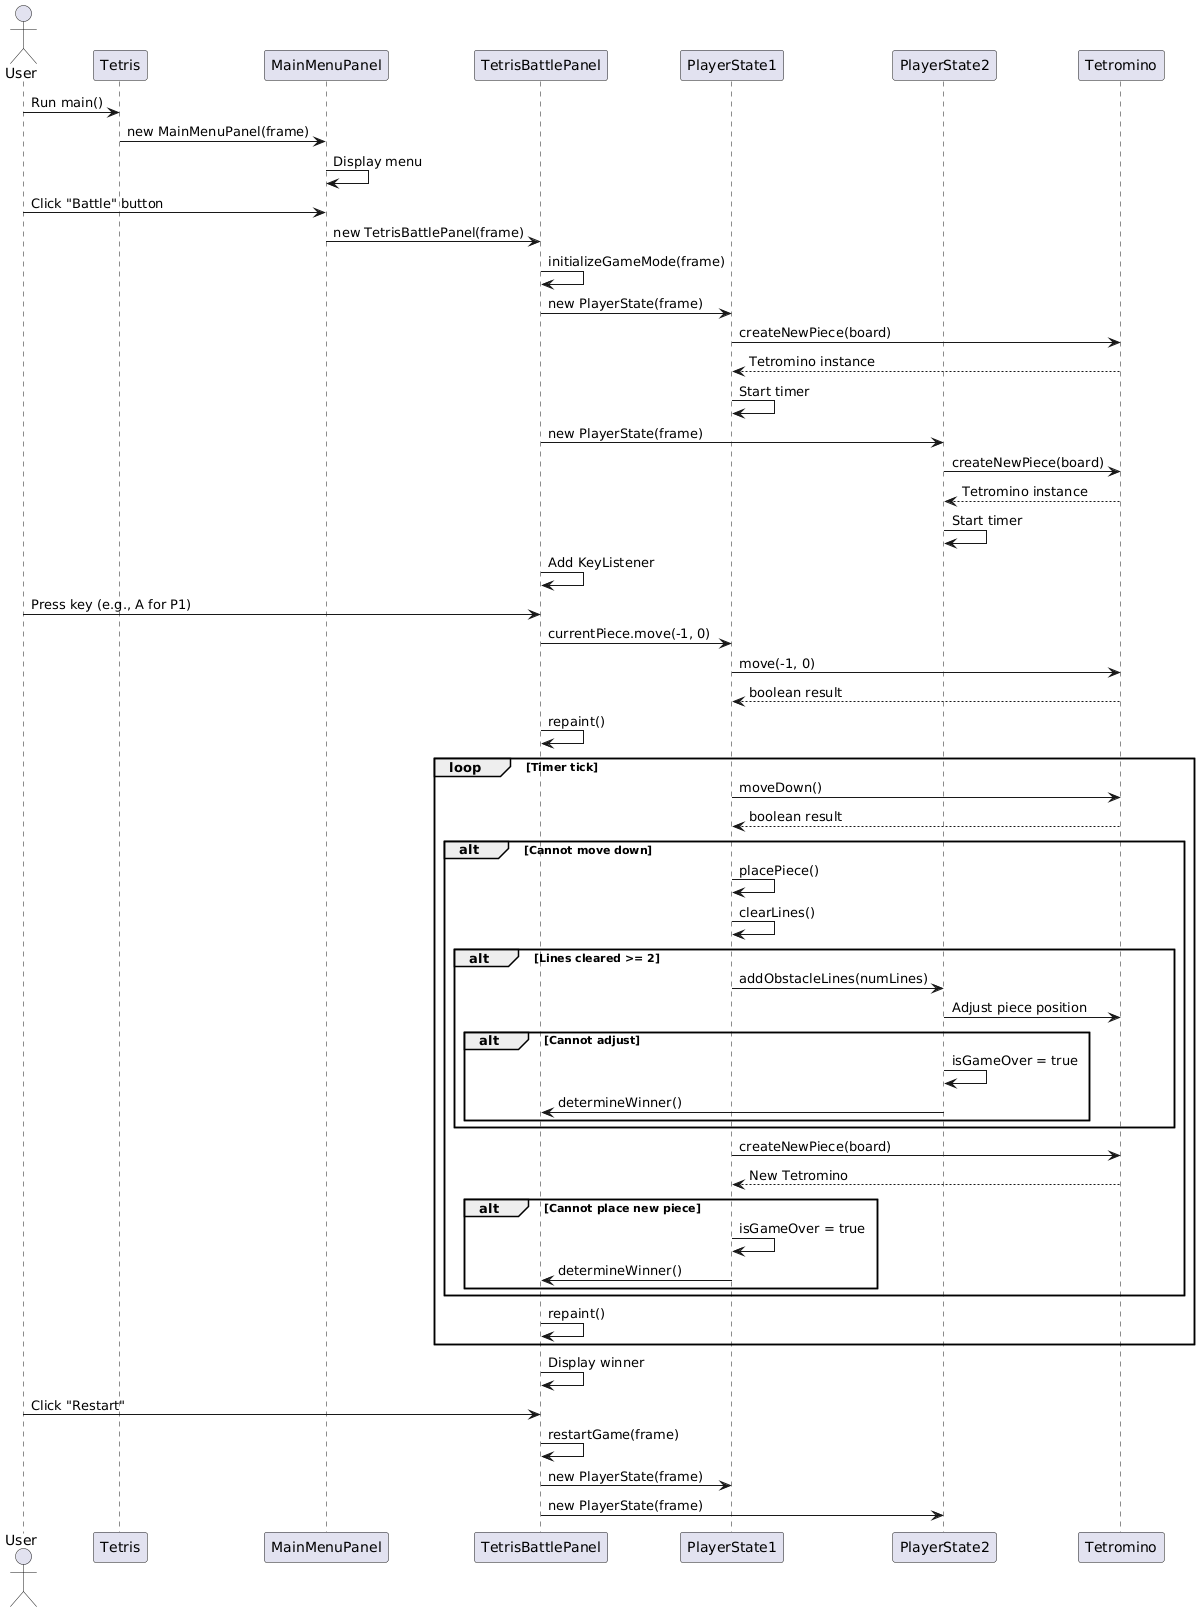

The diagram above was rendered by PlantUML. Its source (embedded in the PNG):
@startuml
actor User
participant "Tetris" as Tetris
participant "MainMenuPanel" as Menu
participant "TetrisBattlePanel" as Battle
participant "PlayerState1" as P1
participant "PlayerState2" as P2
participant "Tetromino" as Tetromino

User -> Tetris: Run main()
Tetris -> Menu: new MainMenuPanel(frame)
Menu -> Menu: Display menu
User -> Menu: Click "Battle" button
Menu -> Battle: new TetrisBattlePanel(frame)
Battle -> Battle: initializeGameMode(frame)
Battle -> P1: new PlayerState(frame)
P1 -> Tetromino: createNewPiece(board)
Tetromino --> P1: Tetromino instance
P1 -> P1: Start timer
Battle -> P2: new PlayerState(frame)
P2 -> Tetromino: createNewPiece(board)
Tetromino --> P2: Tetromino instance
P2 -> P2: Start timer
Battle -> Battle: Add KeyListener
User -> Battle: Press key (e.g., A for P1)
Battle -> P1: currentPiece.move(-1, 0)
P1 -> Tetromino: move(-1, 0)
Tetromino --> P1: boolean result
Battle -> Battle: repaint()
loop Timer tick
  P1 -> Tetromino: moveDown()
  Tetromino --> P1: boolean result
  alt Cannot move down
    P1 -> P1: placePiece()
    P1 -> P1: clearLines()
    alt Lines cleared >= 2
      P1 -> P2: addObstacleLines(numLines)
      P2 -> Tetromino: Adjust piece position
      alt Cannot adjust
        P2 -> P2: isGameOver = true
        P2 -> Battle: determineWinner()
      end
    end
    P1 -> Tetromino: createNewPiece(board)
    Tetromino --> P1: New Tetromino
    alt Cannot place new piece
      P1 -> P1: isGameOver = true
      P1 -> Battle: determineWinner()
    end
  end
  Battle -> Battle: repaint()
end loop
Battle -> Battle: Display winner
User -> Battle: Click "Restart"
Battle -> Battle: restartGame(frame)
Battle -> P1: new PlayerState(frame)
Battle -> P2: new PlayerState(frame)
@enduml